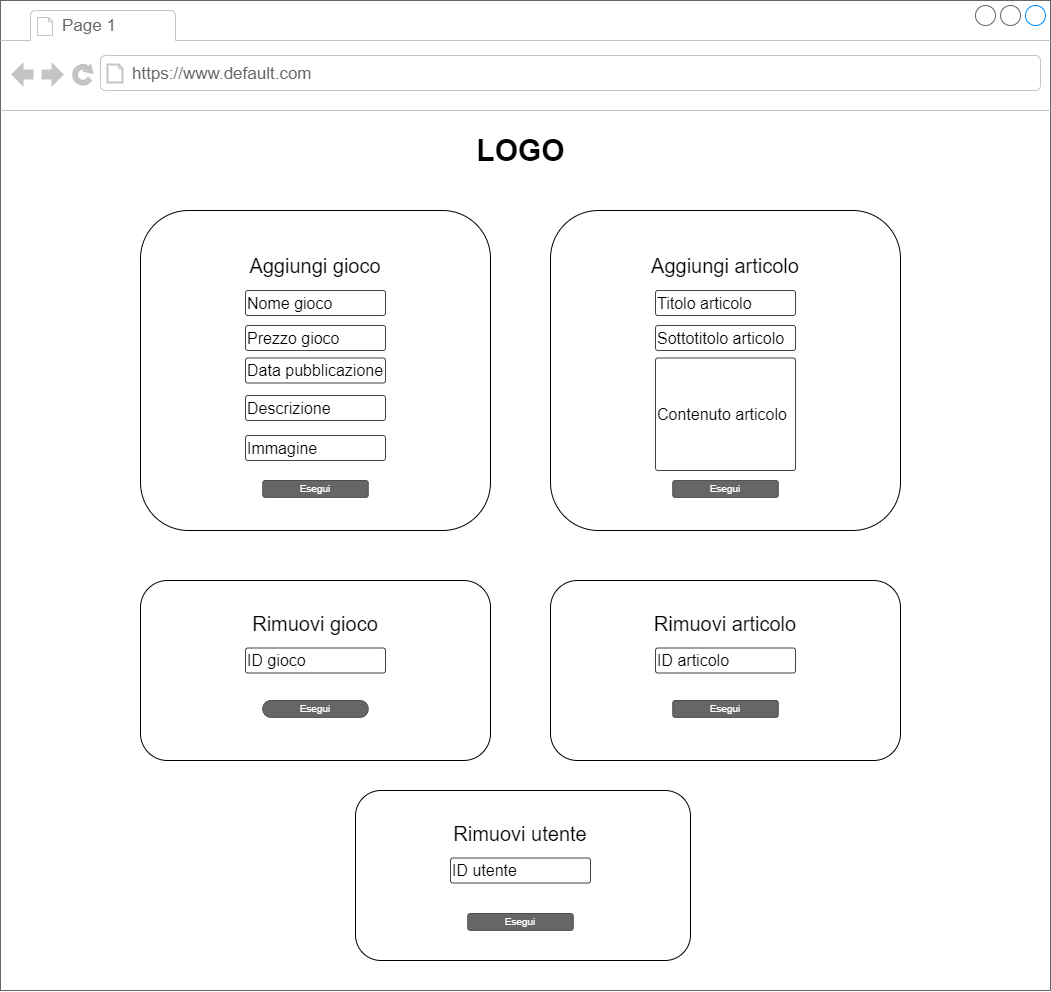

The diagram above was exported from draw.io. Its source (the exported page's mxGraphModel, read from the mxfile embedded in the PNG):
<mxGraphModel dx="2187" dy="1920" grid="1" gridSize="10" guides="1" tooltips="1" connect="1" arrows="1" fold="1" page="1" pageScale="1" pageWidth="1100" pageHeight="850" background="#ffffff" math="0" shadow="0">
  <root>
    <mxCell id="0" />
    <mxCell id="1" parent="0" />
    <mxCell id="7026571954dc6520-1" value="" style="strokeWidth=1;shadow=0;dashed=0;align=center;html=1;shape=mxgraph.mockup.containers.browserWindow;rSize=0;strokeColor=#666666;mainText=,;recursiveResize=0;rounded=0;labelBackgroundColor=none;fontFamily=Verdana;fontSize=12" parent="1" vertex="1">
      <mxGeometry x="610" y="-80" width="1050" height="990" as="geometry" />
    </mxCell>
    <mxCell id="7026571954dc6520-2" value="Page 1" style="strokeWidth=1;shadow=0;dashed=0;align=center;html=1;shape=mxgraph.mockup.containers.anchor;fontSize=17;fontColor=#666666;align=left;" parent="7026571954dc6520-1" vertex="1">
      <mxGeometry x="60" y="12" width="110" height="26" as="geometry" />
    </mxCell>
    <mxCell id="7026571954dc6520-3" value="https://www.default.com" style="strokeWidth=1;shadow=0;dashed=0;align=center;html=1;shape=mxgraph.mockup.containers.anchor;rSize=0;fontSize=17;fontColor=#666666;align=left;" parent="7026571954dc6520-1" vertex="1">
      <mxGeometry x="130" y="60" width="250" height="26" as="geometry" />
    </mxCell>
    <mxCell id="50CQswadDpStFUYk3mGQ-2" value="LOGO" style="text;strokeColor=none;fillColor=none;html=1;fontSize=30;fontStyle=1;verticalAlign=middle;align=center;" parent="7026571954dc6520-1" vertex="1">
      <mxGeometry x="470" y="130" width="100" height="40" as="geometry" />
    </mxCell>
    <mxCell id="50CQswadDpStFUYk3mGQ-162" value="" style="rounded=1;whiteSpace=wrap;html=1;" parent="7026571954dc6520-1" vertex="1">
      <mxGeometry x="140" y="210" width="350" height="320" as="geometry" />
    </mxCell>
    <mxCell id="50CQswadDpStFUYk3mGQ-163" value="Aggiungi gioco" style="text;html=1;strokeColor=none;fillColor=none;align=center;verticalAlign=middle;whiteSpace=wrap;rounded=0;fontSize=20;" parent="7026571954dc6520-1" vertex="1">
      <mxGeometry x="240" y="250" width="150" height="30" as="geometry" />
    </mxCell>
    <mxCell id="50CQswadDpStFUYk3mGQ-164" value="Esegui" style="rounded=1;html=1;shadow=0;dashed=0;whiteSpace=wrap;fontSize=10;fillColor=#666666;align=center;strokeColor=#4D4D4D;fontColor=#ffffff;" parent="7026571954dc6520-1" vertex="1">
      <mxGeometry x="262.25" y="480" width="105.5" height="16.88" as="geometry" />
    </mxCell>
    <mxCell id="50CQswadDpStFUYk3mGQ-165" value="&lt;font size=&quot;3&quot;&gt;Nome gioco&lt;/font&gt;" style="strokeWidth=1;html=1;shadow=0;dashed=0;shape=mxgraph.ios.iTextInput;strokeColor=#444444;align=left;buttonText=;fontSize=8" parent="7026571954dc6520-1" vertex="1">
      <mxGeometry x="245" y="290" width="140" height="25" as="geometry" />
    </mxCell>
    <mxCell id="50CQswadDpStFUYk3mGQ-166" value="&lt;font size=&quot;3&quot;&gt;Prezzo gioco&lt;/font&gt;" style="strokeWidth=1;html=1;shadow=0;dashed=0;shape=mxgraph.ios.iTextInput;strokeColor=#444444;align=left;buttonText=;fontSize=8" parent="7026571954dc6520-1" vertex="1">
      <mxGeometry x="245" y="325" width="140" height="25" as="geometry" />
    </mxCell>
    <mxCell id="50CQswadDpStFUYk3mGQ-167" value="&lt;font size=&quot;3&quot;&gt;Data pubblicazione&lt;/font&gt;" style="strokeWidth=1;html=1;shadow=0;dashed=0;shape=mxgraph.ios.iTextInput;strokeColor=#444444;align=left;buttonText=;fontSize=8" parent="7026571954dc6520-1" vertex="1">
      <mxGeometry x="245" y="357.5" width="140" height="25" as="geometry" />
    </mxCell>
    <mxCell id="50CQswadDpStFUYk3mGQ-168" value="&lt;font size=&quot;3&quot;&gt;Descrizione&lt;/font&gt;" style="strokeWidth=1;html=1;shadow=0;dashed=0;shape=mxgraph.ios.iTextInput;strokeColor=#444444;align=left;buttonText=;fontSize=8" parent="7026571954dc6520-1" vertex="1">
      <mxGeometry x="245" y="395" width="140" height="25" as="geometry" />
    </mxCell>
    <mxCell id="50CQswadDpStFUYk3mGQ-169" value="&lt;font size=&quot;3&quot;&gt;Immagine&lt;/font&gt;" style="strokeWidth=1;html=1;shadow=0;dashed=0;shape=mxgraph.ios.iTextInput;strokeColor=#444444;align=left;buttonText=;fontSize=8" parent="7026571954dc6520-1" vertex="1">
      <mxGeometry x="245" y="435" width="140" height="25" as="geometry" />
    </mxCell>
    <mxCell id="50CQswadDpStFUYk3mGQ-154" value="" style="rounded=1;whiteSpace=wrap;html=1;" parent="7026571954dc6520-1" vertex="1">
      <mxGeometry x="550" y="210" width="350" height="320" as="geometry" />
    </mxCell>
    <mxCell id="50CQswadDpStFUYk3mGQ-155" value="Aggiungi articolo" style="text;html=1;strokeColor=none;fillColor=none;align=center;verticalAlign=middle;whiteSpace=wrap;rounded=0;fontSize=20;" parent="7026571954dc6520-1" vertex="1">
      <mxGeometry x="640" y="250" width="170" height="30" as="geometry" />
    </mxCell>
    <mxCell id="50CQswadDpStFUYk3mGQ-156" value="Esegui" style="rounded=1;html=1;shadow=0;dashed=0;whiteSpace=wrap;fontSize=10;fillColor=#666666;align=center;strokeColor=#4D4D4D;fontColor=#ffffff;" parent="7026571954dc6520-1" vertex="1">
      <mxGeometry x="672.25" y="480" width="105.5" height="16.88" as="geometry" />
    </mxCell>
    <mxCell id="50CQswadDpStFUYk3mGQ-157" value="&lt;font size=&quot;3&quot;&gt;Titolo articolo&lt;/font&gt;" style="strokeWidth=1;html=1;shadow=0;dashed=0;shape=mxgraph.ios.iTextInput;strokeColor=#444444;align=left;buttonText=;fontSize=8" parent="7026571954dc6520-1" vertex="1">
      <mxGeometry x="655" y="290" width="140" height="25" as="geometry" />
    </mxCell>
    <mxCell id="50CQswadDpStFUYk3mGQ-158" value="&lt;font size=&quot;3&quot;&gt;Sottotitolo articolo&lt;/font&gt;" style="strokeWidth=1;html=1;shadow=0;dashed=0;shape=mxgraph.ios.iTextInput;strokeColor=#444444;align=left;buttonText=;fontSize=8" parent="7026571954dc6520-1" vertex="1">
      <mxGeometry x="655" y="325" width="140" height="25" as="geometry" />
    </mxCell>
    <mxCell id="50CQswadDpStFUYk3mGQ-159" value="&lt;font size=&quot;3&quot;&gt;Contenuto articolo&lt;/font&gt;" style="strokeWidth=1;html=1;shadow=0;dashed=0;shape=mxgraph.ios.iTextInput;strokeColor=#444444;align=left;buttonText=;fontSize=8" parent="7026571954dc6520-1" vertex="1">
      <mxGeometry x="655" y="357.5" width="140" height="112.5" as="geometry" />
    </mxCell>
    <mxCell id="50CQswadDpStFUYk3mGQ-170" value="" style="rounded=1;whiteSpace=wrap;html=1;" parent="7026571954dc6520-1" vertex="1">
      <mxGeometry x="140" y="580" width="350" height="180" as="geometry" />
    </mxCell>
    <mxCell id="50CQswadDpStFUYk3mGQ-171" value="Rimuovi gioco" style="text;html=1;strokeColor=none;fillColor=none;align=center;verticalAlign=middle;whiteSpace=wrap;rounded=0;fontSize=20;" parent="7026571954dc6520-1" vertex="1">
      <mxGeometry x="240" y="607.5" width="150" height="30" as="geometry" />
    </mxCell>
    <mxCell id="50CQswadDpStFUYk3mGQ-172" value="Esegui" style="rounded=1;html=1;shadow=0;dashed=0;whiteSpace=wrap;fontSize=10;fillColor=#666666;align=center;strokeColor=#4D4D4D;fontColor=#ffffff;arcSize=50;" parent="7026571954dc6520-1" vertex="1">
      <mxGeometry x="262.25" y="700" width="105.5" height="16.88" as="geometry" />
    </mxCell>
    <mxCell id="50CQswadDpStFUYk3mGQ-173" value="&lt;font size=&quot;3&quot;&gt;ID gioco&lt;/font&gt;" style="strokeWidth=1;html=1;shadow=0;dashed=0;shape=mxgraph.ios.iTextInput;strokeColor=#444444;align=left;buttonText=;fontSize=8" parent="7026571954dc6520-1" vertex="1">
      <mxGeometry x="245" y="647.5" width="140" height="25" as="geometry" />
    </mxCell>
    <mxCell id="50CQswadDpStFUYk3mGQ-138" value="" style="rounded=1;whiteSpace=wrap;html=1;" parent="7026571954dc6520-1" vertex="1">
      <mxGeometry x="550" y="580" width="350" height="180" as="geometry" />
    </mxCell>
    <mxCell id="50CQswadDpStFUYk3mGQ-105" value="Rimuovi articolo" style="text;html=1;strokeColor=none;fillColor=none;align=center;verticalAlign=middle;whiteSpace=wrap;rounded=0;fontSize=20;" parent="7026571954dc6520-1" vertex="1">
      <mxGeometry x="650" y="607.5" width="150" height="30" as="geometry" />
    </mxCell>
    <mxCell id="50CQswadDpStFUYk3mGQ-141" value="&lt;font size=&quot;3&quot;&gt;ID articolo&lt;/font&gt;" style="strokeWidth=1;html=1;shadow=0;dashed=0;shape=mxgraph.ios.iTextInput;strokeColor=#444444;align=left;buttonText=;fontSize=8" parent="7026571954dc6520-1" vertex="1">
      <mxGeometry x="655" y="647.5" width="140" height="25" as="geometry" />
    </mxCell>
    <mxCell id="50CQswadDpStFUYk3mGQ-186" value="Esegui" style="rounded=1;html=1;shadow=0;dashed=0;whiteSpace=wrap;fontSize=10;fillColor=#666666;align=center;strokeColor=#4D4D4D;fontColor=#ffffff;" parent="7026571954dc6520-1" vertex="1">
      <mxGeometry x="672.25" y="700" width="105.5" height="16.88" as="geometry" />
    </mxCell>
    <mxCell id="50CQswadDpStFUYk3mGQ-178" value="" style="rounded=1;whiteSpace=wrap;html=1;" parent="7026571954dc6520-1" vertex="1">
      <mxGeometry x="355" y="790" width="335" height="170" as="geometry" />
    </mxCell>
    <mxCell id="50CQswadDpStFUYk3mGQ-179" value="Rimuovi utente" style="text;html=1;strokeColor=none;fillColor=none;align=center;verticalAlign=middle;whiteSpace=wrap;rounded=0;fontSize=20;" parent="7026571954dc6520-1" vertex="1">
      <mxGeometry x="445" y="817.5" width="150" height="30" as="geometry" />
    </mxCell>
    <mxCell id="50CQswadDpStFUYk3mGQ-180" value="Esegui" style="rounded=1;html=1;shadow=0;dashed=0;whiteSpace=wrap;fontSize=10;fillColor=#666666;align=center;strokeColor=#4D4D4D;fontColor=#ffffff;" parent="7026571954dc6520-1" vertex="1">
      <mxGeometry x="467.25" y="913" width="105.5" height="16.88" as="geometry" />
    </mxCell>
    <mxCell id="50CQswadDpStFUYk3mGQ-181" value="&lt;font size=&quot;3&quot;&gt;ID utente&lt;/font&gt;" style="strokeWidth=1;html=1;shadow=0;dashed=0;shape=mxgraph.ios.iTextInput;strokeColor=#444444;align=left;buttonText=;fontSize=8" parent="7026571954dc6520-1" vertex="1">
      <mxGeometry x="450" y="857.5" width="140" height="25" as="geometry" />
    </mxCell>
  </root>
</mxGraphModel>